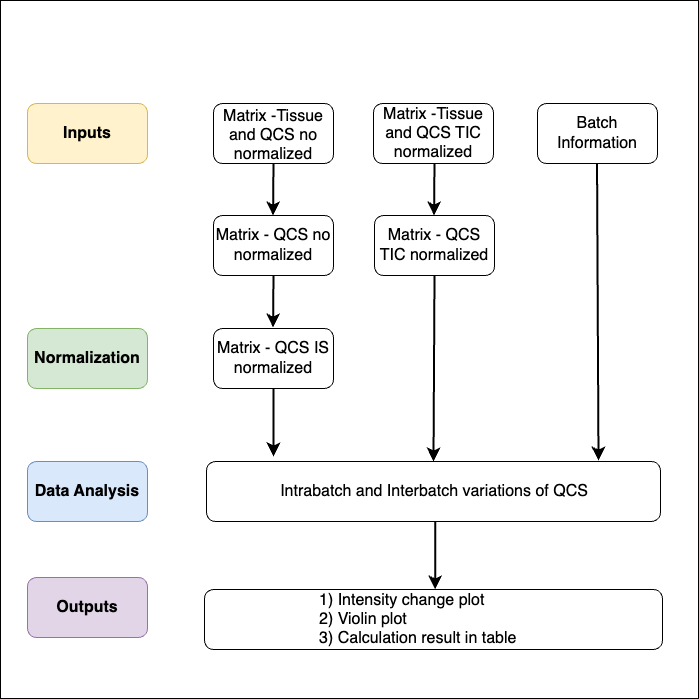

The diagram above was exported from draw.io. Its source (the exported page's mxGraphModel, read from the mxfile embedded in the PNG):
<mxGraphModel dx="1842" dy="1962" grid="0" gridSize="10" guides="1" tooltips="1" connect="1" arrows="1" fold="1" page="0" pageScale="1" pageWidth="827" pageHeight="1169" math="0" shadow="0">
  <root>
    <mxCell id="0" />
    <mxCell id="1" parent="0" />
    <mxCell id="jnrj267H1dcRm5B0dKy9-24" value="" style="whiteSpace=wrap;html=1;aspect=fixed;" vertex="1" parent="1">
      <mxGeometry x="-261" y="-133" width="698" height="698" as="geometry" />
    </mxCell>
    <mxCell id="jnrj267H1dcRm5B0dKy9-1" value="" style="rounded=1;whiteSpace=wrap;html=1;" vertex="1" parent="1">
      <mxGeometry x="-48" y="-30" width="120" height="60" as="geometry" />
    </mxCell>
    <mxCell id="jnrj267H1dcRm5B0dKy9-2" value="&lt;span class=&quot;custom-cursor-default-hover&quot; style=&quot;color: rgb(0, 0, 0); font-family: Helvetica; font-size: 16px; font-style: normal; font-variant-ligatures: normal; font-variant-caps: normal; font-weight: 400; letter-spacing: normal; orphans: 2; text-align: center; text-indent: 0px; text-transform: none; widows: 2; word-spacing: 0px; -webkit-text-stroke-width: 0px; white-space: normal; background-color: rgb(255, 255, 255); text-decoration-thickness: initial; text-decoration-style: initial; text-decoration-color: initial; display: inline !important; float: none;&quot;&gt;Matrix -Tissue and QCS TIC normalized&lt;/span&gt;" style="rounded=1;whiteSpace=wrap;html=1;" vertex="1" parent="1">
      <mxGeometry x="112" y="-30" width="120" height="60" as="geometry" />
    </mxCell>
    <mxCell id="jnrj267H1dcRm5B0dKy9-4" value="&lt;span style=&quot;font-size: 16px;&quot;&gt;Batch Information&lt;/span&gt;" style="rounded=1;whiteSpace=wrap;html=1;" vertex="1" parent="1">
      <mxGeometry x="276" y="-30" width="120" height="60" as="geometry" />
    </mxCell>
    <mxCell id="jnrj267H1dcRm5B0dKy9-5" value="&lt;span class=&quot;custom-cursor-default-hover&quot; style=&quot;color: rgb(0, 0, 0); font-family: Helvetica; font-size: 16px; font-style: normal; font-variant-ligatures: normal; font-variant-caps: normal; font-weight: 400; letter-spacing: normal; orphans: 2; text-align: center; text-indent: 0px; text-transform: none; widows: 2; word-spacing: 0px; -webkit-text-stroke-width: 0px; white-space: normal; background-color: rgb(255, 255, 255); text-decoration-thickness: initial; text-decoration-style: initial; text-decoration-color: initial; display: inline !important; float: none;&quot;&gt;Matrix - QCS no normalized&lt;/span&gt;" style="rounded=1;whiteSpace=wrap;html=1;" vertex="1" parent="1">
      <mxGeometry x="-48" y="82" width="120" height="60" as="geometry" />
    </mxCell>
    <mxCell id="jnrj267H1dcRm5B0dKy9-6" value="&lt;span class=&quot;custom-cursor-default-hover&quot; style=&quot;font-size: 16px;&quot;&gt;Matrix - QCS TIC normalized&lt;/span&gt;" style="rounded=1;whiteSpace=wrap;html=1;" vertex="1" parent="1">
      <mxGeometry x="113" y="82" width="120" height="60" as="geometry" />
    </mxCell>
    <mxCell id="jnrj267H1dcRm5B0dKy9-7" value="Matrix -Tissue and QCS no normalized" style="text;strokeColor=none;fillColor=none;html=1;align=center;verticalAlign=middle;whiteSpace=wrap;rounded=0;fontSize=16;" vertex="1" parent="1">
      <mxGeometry x="-45" y="-13" width="114" height="30" as="geometry" />
    </mxCell>
    <mxCell id="jnrj267H1dcRm5B0dKy9-8" value="&lt;span class=&quot;custom-cursor-default-hover&quot; style=&quot;color: rgb(0, 0, 0); font-family: Helvetica; font-size: 16px; font-style: normal; font-variant-ligatures: normal; font-variant-caps: normal; font-weight: 400; letter-spacing: normal; orphans: 2; text-align: center; text-indent: 0px; text-transform: none; widows: 2; word-spacing: 0px; -webkit-text-stroke-width: 0px; white-space: normal; background-color: rgb(255, 255, 255); text-decoration-thickness: initial; text-decoration-style: initial; text-decoration-color: initial; display: inline !important; float: none;&quot;&gt;Matrix - QCS IS normalized&lt;/span&gt;" style="rounded=1;whiteSpace=wrap;html=1;" vertex="1" parent="1">
      <mxGeometry x="-48" y="195" width="120" height="60" as="geometry" />
    </mxCell>
    <mxCell id="jnrj267H1dcRm5B0dKy9-9" value="" style="rounded=1;whiteSpace=wrap;html=1;" vertex="1" parent="1">
      <mxGeometry x="-55" y="328" width="454" height="60" as="geometry" />
    </mxCell>
    <mxCell id="jnrj267H1dcRm5B0dKy9-10" value="Intrabatch and Interbatch variations of QCS" style="text;strokeColor=none;fillColor=none;html=1;align=center;verticalAlign=middle;whiteSpace=wrap;rounded=0;fontSize=16;" vertex="1" parent="1">
      <mxGeometry x="-48" y="343" width="442" height="30" as="geometry" />
    </mxCell>
    <mxCell id="jnrj267H1dcRm5B0dKy9-11" value="" style="rounded=1;whiteSpace=wrap;html=1;align=left;" vertex="1" parent="1">
      <mxGeometry x="-57" y="456" width="458" height="60" as="geometry" />
    </mxCell>
    <mxCell id="jnrj267H1dcRm5B0dKy9-12" value="&lt;span class=&quot;custom-cursor-default-hover&quot; style=&quot;font-size: 16px;&quot;&gt;&lt;b&gt;Inputs&lt;/b&gt;&lt;/span&gt;" style="rounded=1;whiteSpace=wrap;html=1;fillColor=#fff2cc;strokeColor=#d6b656;" vertex="1" parent="1">
      <mxGeometry x="-234" y="-30" width="120" height="60" as="geometry" />
    </mxCell>
    <mxCell id="jnrj267H1dcRm5B0dKy9-13" value="&lt;span class=&quot;custom-cursor-default-hover&quot; style=&quot;font-size: 16px;&quot;&gt;&lt;b&gt;Normalization&lt;/b&gt;&lt;/span&gt;" style="rounded=1;whiteSpace=wrap;html=1;fillColor=#d5e8d4;strokeColor=#82b366;" vertex="1" parent="1">
      <mxGeometry x="-234" y="195" width="120" height="60" as="geometry" />
    </mxCell>
    <mxCell id="jnrj267H1dcRm5B0dKy9-14" value="&lt;span style=&quot;font-size: 16px;&quot; class=&quot;custom-cursor-default-hover&quot;&gt;Data Analysis&lt;/span&gt;" style="rounded=1;whiteSpace=wrap;html=1;fontStyle=1;fillColor=#dae8fc;strokeColor=#6c8ebf;" vertex="1" parent="1">
      <mxGeometry x="-234" y="328" width="120" height="60" as="geometry" />
    </mxCell>
    <mxCell id="jnrj267H1dcRm5B0dKy9-15" value="" style="endArrow=classic;html=1;rounded=0;fontSize=12;startSize=8;endSize=8;curved=1;exitX=0.5;exitY=1;exitDx=0;exitDy=0;strokeWidth=2;" edge="1" parent="1">
      <mxGeometry width="50" height="50" relative="1" as="geometry">
        <mxPoint x="172.99" y="30" as="sourcePoint" />
        <mxPoint x="172.52" y="82" as="targetPoint" />
      </mxGeometry>
    </mxCell>
    <mxCell id="jnrj267H1dcRm5B0dKy9-16" value="" style="endArrow=classic;html=1;rounded=0;fontSize=12;startSize=8;endSize=8;curved=1;exitX=0.5;exitY=1;exitDx=0;exitDy=0;entryX=0.5;entryY=0;entryDx=0;entryDy=0;strokeWidth=2;" edge="1" parent="1" source="jnrj267H1dcRm5B0dKy9-6" target="jnrj267H1dcRm5B0dKy9-9">
      <mxGeometry width="50" height="50" relative="1" as="geometry">
        <mxPoint x="173" y="157" as="sourcePoint" />
        <mxPoint x="173" y="225" as="targetPoint" />
      </mxGeometry>
    </mxCell>
    <mxCell id="jnrj267H1dcRm5B0dKy9-17" value="&lt;span class=&quot;custom-cursor-default-hover&quot; style=&quot;font-size: 16px;&quot;&gt;&lt;b&gt;Outputs&lt;/b&gt;&lt;/span&gt;" style="rounded=1;whiteSpace=wrap;html=1;fillColor=#e1d5e7;strokeColor=#9673a6;" vertex="1" parent="1">
      <mxGeometry x="-234" y="444" width="120" height="60" as="geometry" />
    </mxCell>
    <mxCell id="jnrj267H1dcRm5B0dKy9-18" value="&lt;span style=&quot;&quot; class=&quot;custom-cursor-default-hover&quot;&gt;1) Intensity change plot&lt;/span&gt;&lt;div style=&quot;font-size: 12px;&quot;&gt;&lt;span style=&quot;font-size: 16px; background-color: initial;&quot; class=&quot;custom-cursor-default-hover&quot;&gt;2) Violin plot&lt;/span&gt;&lt;/div&gt;&lt;span style=&quot;background-color: initial;&quot;&gt;3) Calculation result in table&lt;/span&gt;" style="text;html=1;align=left;verticalAlign=middle;whiteSpace=wrap;rounded=0;fontSize=16;" vertex="1" parent="1">
      <mxGeometry x="56" y="471" width="232" height="30" as="geometry" />
    </mxCell>
    <mxCell id="jnrj267H1dcRm5B0dKy9-19" value="" style="endArrow=classic;html=1;rounded=0;fontSize=12;startSize=8;endSize=8;curved=1;exitX=0.5;exitY=1;exitDx=0;exitDy=0;strokeWidth=2;" edge="1" parent="1">
      <mxGeometry width="50" height="50" relative="1" as="geometry">
        <mxPoint x="11.990000000000009" y="30" as="sourcePoint" />
        <mxPoint x="11.52000000000001" y="82" as="targetPoint" />
      </mxGeometry>
    </mxCell>
    <mxCell id="jnrj267H1dcRm5B0dKy9-20" value="" style="endArrow=classic;html=1;rounded=0;fontSize=12;startSize=8;endSize=8;curved=1;exitX=0.5;exitY=1;exitDx=0;exitDy=0;strokeWidth=2;" edge="1" parent="1">
      <mxGeometry width="50" height="50" relative="1" as="geometry">
        <mxPoint x="11.990000000000009" y="142" as="sourcePoint" />
        <mxPoint x="11.52000000000001" y="194" as="targetPoint" />
      </mxGeometry>
    </mxCell>
    <mxCell id="jnrj267H1dcRm5B0dKy9-21" value="" style="endArrow=classic;html=1;rounded=0;fontSize=12;startSize=8;endSize=8;curved=1;exitX=0.5;exitY=1;exitDx=0;exitDy=0;strokeWidth=2;" edge="1" parent="1" source="jnrj267H1dcRm5B0dKy9-8">
      <mxGeometry width="50" height="50" relative="1" as="geometry">
        <mxPoint x="19" y="257" as="sourcePoint" />
        <mxPoint x="12" y="323" as="targetPoint" />
      </mxGeometry>
    </mxCell>
    <mxCell id="jnrj267H1dcRm5B0dKy9-22" value="" style="endArrow=classic;html=1;rounded=0;fontSize=12;startSize=8;endSize=8;curved=1;exitX=0.5;exitY=1;exitDx=0;exitDy=0;strokeWidth=2;" edge="1" parent="1">
      <mxGeometry width="50" height="50" relative="1" as="geometry">
        <mxPoint x="335.52" y="30" as="sourcePoint" />
        <mxPoint x="337" y="327" as="targetPoint" />
      </mxGeometry>
    </mxCell>
    <mxCell id="jnrj267H1dcRm5B0dKy9-23" value="" style="endArrow=classic;html=1;rounded=0;fontSize=12;startSize=8;endSize=8;curved=1;exitX=0.5;exitY=1;exitDx=0;exitDy=0;strokeWidth=2;" edge="1" parent="1">
      <mxGeometry width="50" height="50" relative="1" as="geometry">
        <mxPoint x="173.68" y="388" as="sourcePoint" />
        <mxPoint x="173.68" y="456" as="targetPoint" />
      </mxGeometry>
    </mxCell>
  </root>
</mxGraphModel>